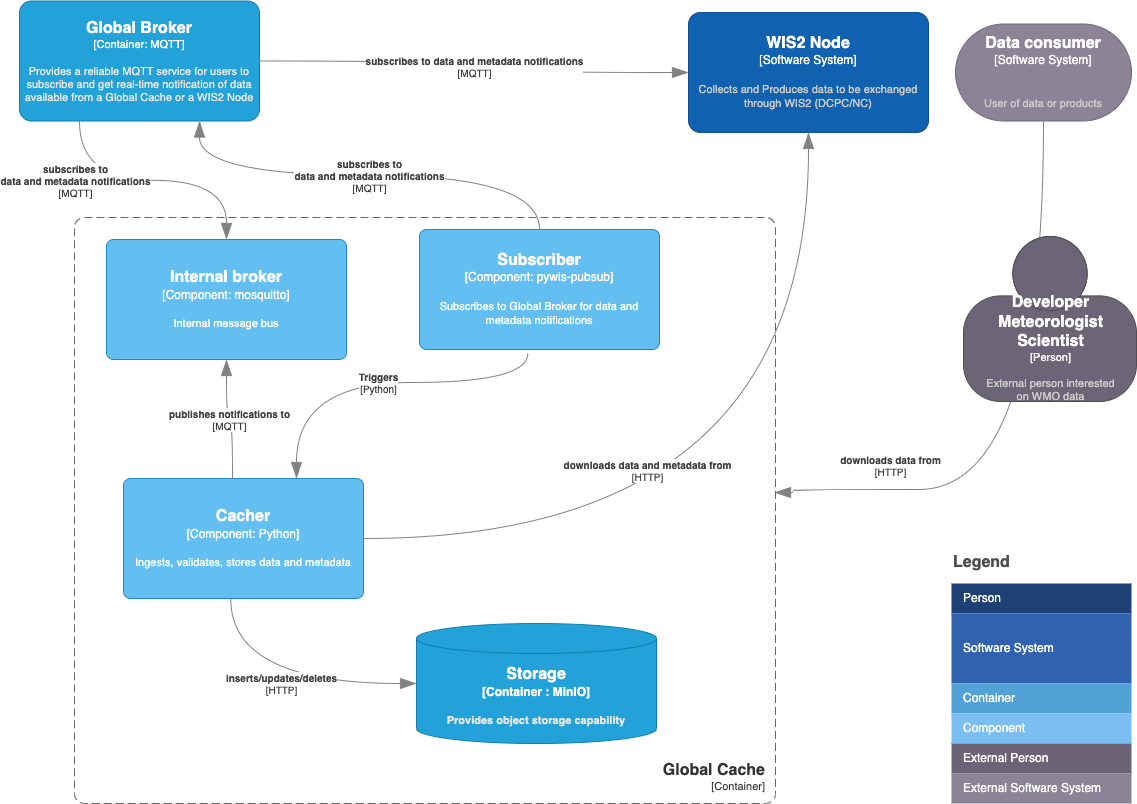

The diagram above was exported from draw.io. Its source (the exported page's mxGraphModel, read from the mxfile embedded in the PNG):
<mxGraphModel dx="1194" dy="626" grid="0" gridSize="10" guides="1" tooltips="1" connect="1" arrows="1" fold="1" page="1" pageScale="1" pageWidth="1169" pageHeight="827" math="0" shadow="0">
  <root>
    <mxCell id="C-a4guP6hnbmqBrlELim-0" />
    <mxCell id="C-a4guP6hnbmqBrlELim-1" parent="C-a4guP6hnbmqBrlELim-0" />
    <object placeholders="1" c4Name="Data consumer" c4Type="Software System" c4Description="&#10;User of data or products" label="&lt;font style=&quot;font-size: 16px&quot;&gt;&lt;b&gt;%c4Name%&lt;/b&gt;&lt;/font&gt;&lt;div&gt;[%c4Type%]&lt;/div&gt;&lt;br&gt;&lt;div&gt;&lt;font style=&quot;font-size: 11px&quot;&gt;&lt;font color=&quot;#cccccc&quot;&gt;%c4Description%&lt;/font&gt;&lt;/div&gt;" id="C-a4guP6hnbmqBrlELim-2">
      <mxCell style="rounded=1;whiteSpace=wrap;html=1;labelBackgroundColor=none;fillColor=#8C8496;fontColor=#ffffff;align=center;arcSize=50;strokeColor=#736782;metaEdit=1;resizable=1;points=[[0.25,0,0],[0.5,0,0],[0.75,0,0],[1,0.25,0],[1,0.5,0],[1,0.75,0],[0.75,1,0],[0.5,1,0],[0.25,1,0],[0,0.75,0],[0,0.5,0],[0,0.25,0]];" parent="C-a4guP6hnbmqBrlELim-1" vertex="1">
        <mxGeometry x="984" y="42.5" width="176" height="97" as="geometry" />
      </mxCell>
    </object>
    <object placeholders="1" c4Type="Relationship" c4Technology="HTTP" c4Description="downloads data from" label="&lt;div style=&quot;text-align: left&quot;&gt;&lt;div style=&quot;text-align: center&quot;&gt;&lt;b&gt;%c4Description%&lt;/b&gt;&lt;/div&gt;&lt;div style=&quot;text-align: center&quot;&gt;[%c4Technology%]&lt;/div&gt;&lt;/div&gt;" id="C-a4guP6hnbmqBrlELim-5">
      <mxCell style="endArrow=blockThin;html=1;fontSize=10;fontColor=#404040;strokeWidth=1;endFill=1;strokeColor=#828282;elbow=vertical;metaEdit=1;endSize=14;startSize=14;jumpStyle=arc;jumpSize=16;rounded=0;edgeStyle=orthogonalEdgeStyle;curved=1;exitX=0.5;exitY=1;exitDx=0;exitDy=0;exitPerimeter=0;" parent="C-a4guP6hnbmqBrlELim-1" source="C-a4guP6hnbmqBrlELim-2" edge="1">
        <mxGeometry x="0.6315" y="-24" width="240" relative="1" as="geometry">
          <mxPoint x="460" y="420" as="sourcePoint" />
          <mxPoint x="803" y="511" as="targetPoint" />
          <Array as="points">
            <mxPoint x="1072" y="508" />
            <mxPoint x="822" y="508" />
            <mxPoint x="822" y="511" />
          </Array>
          <mxPoint as="offset" />
        </mxGeometry>
      </mxCell>
    </object>
    <mxCell id="C-a4guP6hnbmqBrlELim-7" value="Legend" style="align=left;fontSize=16;fontStyle=1;strokeColor=none;fillColor=none;fontColor=#4D4D4D;spacingTop=-8;resizable=0;" parent="C-a4guP6hnbmqBrlELim-1" vertex="1">
      <mxGeometry x="980" y="568" width="180" height="30" as="geometry" />
    </mxCell>
    <mxCell id="C-a4guP6hnbmqBrlELim-8" value="" style="shape=table;html=1;whiteSpace=wrap;startSize=0;container=1;collapsible=0;childLayout=tableLayout;fillColor=none;align=left;spacingLeft=10;strokeColor=none;rounded=1;arcSize=11;fontColor=#FFFFFF;resizable=0;points=[[0.25,0,0],[0.5,0,0],[0.75,0,0],[1,0.25,0],[1,0.5,0],[1,0.75,0],[0.75,1,0],[0.5,1,0],[0.25,1,0],[0,0.75,0],[0,0.5,0],[0,0.25,0]];" parent="C-a4guP6hnbmqBrlELim-1" vertex="1">
      <mxGeometry x="980" y="602" width="180" height="220" as="geometry" />
    </mxCell>
    <mxCell id="C-a4guP6hnbmqBrlELim-9" value="Person" style="shape=partialRectangle;html=1;whiteSpace=wrap;connectable=0;fillColor=#1E4074;top=0;left=0;bottom=0;right=0;overflow=hidden;pointerEvents=1;align=left;spacingLeft=10;strokeColor=none;fontColor=#FFFFFF;" parent="C-a4guP6hnbmqBrlELim-8" vertex="1">
      <mxGeometry width="180" height="30" as="geometry" />
    </mxCell>
    <mxCell id="C-a4guP6hnbmqBrlELim-10" value="Software System" style="shape=partialRectangle;html=1;whiteSpace=wrap;connectable=0;fillColor=#3162AF;top=0;left=0;bottom=0;right=0;overflow=hidden;pointerEvents=1;align=left;spacingLeft=10;fontColor=#FFFFFF;" parent="C-a4guP6hnbmqBrlELim-8" vertex="1">
      <mxGeometry y="30" width="180" height="70" as="geometry" />
    </mxCell>
    <mxCell id="C-a4guP6hnbmqBrlELim-11" value="Container" style="shape=partialRectangle;html=1;whiteSpace=wrap;connectable=0;fillColor=#52A2D8;top=0;left=0;bottom=0;right=0;overflow=hidden;pointerEvents=1;align=left;spacingLeft=10;fontColor=#FFFFFF;" parent="C-a4guP6hnbmqBrlELim-8" vertex="1">
      <mxGeometry y="100" width="180" height="30" as="geometry" />
    </mxCell>
    <mxCell id="C-a4guP6hnbmqBrlELim-12" value="Component" style="shape=partialRectangle;html=1;whiteSpace=wrap;connectable=0;fillColor=#7CBEF1;top=0;left=0;bottom=0;right=0;overflow=hidden;pointerEvents=1;align=left;spacingLeft=10;fontColor=#FFFFFF;" parent="C-a4guP6hnbmqBrlELim-8" vertex="1">
      <mxGeometry y="130" width="180" height="30" as="geometry" />
    </mxCell>
    <mxCell id="C-a4guP6hnbmqBrlELim-13" value="External Person" style="shape=partialRectangle;html=1;whiteSpace=wrap;connectable=0;fillColor=#6B6477;top=0;left=0;bottom=0;right=0;overflow=hidden;pointerEvents=1;align=left;spacingLeft=10;fontColor=#FFFFFF;" parent="C-a4guP6hnbmqBrlELim-8" vertex="1">
      <mxGeometry y="160" width="180" height="30" as="geometry" />
    </mxCell>
    <mxCell id="C-a4guP6hnbmqBrlELim-14" value="External Software System" style="shape=partialRectangle;html=1;whiteSpace=wrap;connectable=0;fillColor=#8B8496;top=0;left=0;bottom=0;right=0;overflow=hidden;pointerEvents=1;align=left;spacingLeft=10;fontColor=#FFFFFF;" parent="C-a4guP6hnbmqBrlELim-8" vertex="1">
      <mxGeometry y="190" width="180" height="30" as="geometry" />
    </mxCell>
    <object placeholders="1" c4Name="Developer &#10;Meteorologist &#10;Scientist" c4Type="Person" c4Description="External person interested &#10;on WMO data" label="&lt;font style=&quot;font-size: 16px&quot;&gt;&lt;b&gt;%c4Name%&lt;/b&gt;&lt;/font&gt;&lt;div&gt;[%c4Type%]&lt;/div&gt;&lt;br&gt;&lt;div&gt;&lt;font style=&quot;font-size: 11px&quot;&gt;&lt;font color=&quot;#cccccc&quot;&gt;%c4Description%&lt;/font&gt;&lt;/div&gt;" id="C-a4guP6hnbmqBrlELim-15">
      <mxCell style="html=1;fontSize=11;dashed=0;whitespace=wrap;fillColor=#6C6477;strokeColor=#4D4D4D;fontColor=#ffffff;shape=mxgraph.c4.person2;align=center;metaEdit=1;points=[[0.5,0,0],[1,0.5,0],[1,0.75,0],[0.75,1,0],[0.5,1,0],[0.25,1,0],[0,0.75,0],[0,0.5,0]];resizable=1;" parent="C-a4guP6hnbmqBrlELim-1" vertex="1">
        <mxGeometry x="992" y="255" width="173" height="165" as="geometry" />
      </mxCell>
    </object>
    <object placeholders="1" c4Type="Relationship" c4Technology="MQTT" c4Description="subscribes to&#10;data and metadata notifications" label="&lt;div style=&quot;text-align: left&quot;&gt;&lt;div style=&quot;text-align: center&quot;&gt;&lt;b&gt;%c4Description%&lt;/b&gt;&lt;/div&gt;&lt;div style=&quot;text-align: center&quot;&gt;[%c4Technology%]&lt;/div&gt;&lt;/div&gt;" id="C-a4guP6hnbmqBrlELim-21">
      <mxCell style="endArrow=blockThin;html=1;fontSize=10;fontColor=#404040;strokeWidth=1;endFill=1;strokeColor=#828282;elbow=vertical;metaEdit=1;endSize=14;startSize=14;jumpStyle=arc;jumpSize=16;rounded=0;edgeStyle=orthogonalEdgeStyle;exitX=0.5;exitY=0;exitDx=0;exitDy=0;exitPerimeter=0;entryX=0.75;entryY=1;entryDx=0;entryDy=0;entryPerimeter=0;curved=1;" parent="C-a4guP6hnbmqBrlELim-1" source="cWISdHsoDPBGy6k4YlUp-3" target="C-a4guP6hnbmqBrlELim-23" edge="1">
        <mxGeometry width="240" relative="1" as="geometry">
          <mxPoint x="368" y="416" as="sourcePoint" />
          <mxPoint x="772" y="228" as="targetPoint" />
        </mxGeometry>
      </mxCell>
    </object>
    <object placeholders="1" c4Name="Global Broker" c4Type="Container" c4Technology="MQTT" c4Description="Provides a reliable MQTT service for users to subscribe and get real-time notification of data available from a Global Cache or a WIS2 Node" label="&lt;font style=&quot;font-size: 16px&quot;&gt;&lt;b&gt;%c4Name%&lt;/b&gt;&lt;/font&gt;&lt;div&gt;[%c4Type%: %c4Technology%]&lt;/div&gt;&lt;br&gt;&lt;div&gt;&lt;font style=&quot;font-size: 11px&quot;&gt;&lt;font color=&quot;#E6E6E6&quot;&gt;%c4Description%&lt;/font&gt;&lt;/div&gt;" id="C-a4guP6hnbmqBrlELim-23">
      <mxCell style="rounded=1;whiteSpace=wrap;html=1;fontSize=11;labelBackgroundColor=none;fillColor=#23A2D9;fontColor=#ffffff;align=center;arcSize=10;strokeColor=#0E7DAD;metaEdit=1;resizable=0;points=[[0.25,0,0],[0.5,0,0],[0.75,0,0],[1,0.25,0],[1,0.5,0],[1,0.75,0],[0.75,1,0],[0.5,1,0],[0.25,1,0],[0,0.75,0],[0,0.5,0],[0,0.25,0]];" parent="C-a4guP6hnbmqBrlELim-1" vertex="1">
        <mxGeometry x="48" y="19.5" width="240" height="120" as="geometry" />
      </mxCell>
    </object>
    <object placeholders="1" c4Name="Global Cache" c4Type="ContainerScopeBoundary" c4Application="Container" label="&lt;font style=&quot;font-size: 16px&quot;&gt;&lt;b&gt;&lt;div style=&quot;&quot;&gt;%c4Name%&lt;/div&gt;&lt;/b&gt;&lt;/font&gt;&lt;div style=&quot;&quot;&gt;[%c4Application%]&lt;/div&gt;" id="C-a4guP6hnbmqBrlELim-24">
      <mxCell style="rounded=1;fontSize=11;whiteSpace=wrap;html=1;dashed=1;arcSize=20;fillColor=none;strokeColor=#666666;fontColor=#333333;labelBackgroundColor=none;align=right;verticalAlign=bottom;labelBorderColor=none;spacingTop=0;spacing=10;dashPattern=8 4;metaEdit=1;rotatable=0;perimeter=rectanglePerimeter;noLabel=0;labelPadding=0;allowArrows=0;connectable=0;expand=0;recursiveResize=0;editable=1;pointerEvents=0;absoluteArcSize=1;points=[[0.25,0,0],[0.5,0,0],[0.75,0,0],[1,0.25,0],[1,0.5,0],[1,0.75,0],[0.75,1,0],[0.5,1,0],[0.25,1,0],[0,0.75,0],[0,0.5,0],[0,0.25,0]];" parent="C-a4guP6hnbmqBrlELim-1" vertex="1">
        <mxGeometry x="103" y="236" width="701" height="586" as="geometry" />
      </mxCell>
    </object>
    <object placeholders="1" c4Type="Storage" c4Container="Container " c4Technology="MinIO" c4Description="Provides object storage capability" label="&lt;font style=&quot;font-size: 16px&quot;&gt;&lt;b&gt;%c4Type%&lt;/font&gt;&lt;div&gt;[%c4Container%:&amp;nbsp;%c4Technology%]&lt;/div&gt;&lt;br&gt;&lt;div&gt;&lt;font style=&quot;font-size: 11px&quot;&gt;&lt;font color=&quot;#E6E6E6&quot;&gt;%c4Description%&lt;/font&gt;&lt;/div&gt;" id="cWISdHsoDPBGy6k4YlUp-1">
      <mxCell style="shape=cylinder3;size=15;whiteSpace=wrap;html=1;boundedLbl=1;rounded=0;labelBackgroundColor=none;fillColor=#23A2D9;fontSize=12;fontColor=#ffffff;align=center;strokeColor=#0E7DAD;metaEdit=1;points=[[0.5,0,0],[1,0.25,0],[1,0.5,0],[1,0.75,0],[0.5,1,0],[0,0.75,0],[0,0.5,0],[0,0.25,0]];resizable=0;" parent="C-a4guP6hnbmqBrlELim-1" vertex="1">
        <mxGeometry x="445" y="642" width="240" height="120" as="geometry" />
      </mxCell>
    </object>
    <object placeholders="1" c4Name="Subscriber" c4Type="Component" c4Technology="pywis-pubsub" c4Description="Subscribes to Global Broker for data and metadata notifications" label="&lt;font style=&quot;font-size: 16px&quot;&gt;&lt;b&gt;%c4Name%&lt;/b&gt;&lt;/font&gt;&lt;div&gt;[%c4Type%: %c4Technology%]&lt;/div&gt;&lt;br&gt;&lt;div&gt;&lt;font style=&quot;font-size: 11px&quot;&gt;%c4Description%&lt;/font&gt;&lt;/div&gt;" id="cWISdHsoDPBGy6k4YlUp-3">
      <mxCell style="rounded=1;whiteSpace=wrap;html=1;labelBackgroundColor=none;fillColor=#63BEF2;fontColor=#ffffff;align=center;arcSize=6;strokeColor=#2086C9;metaEdit=1;resizable=0;points=[[0.25,0,0],[0.5,0,0],[0.75,0,0],[1,0.25,0],[1,0.5,0],[1,0.75,0],[0.75,1,0],[0.5,1,0],[0.25,1,0],[0,0.75,0],[0,0.5,0],[0,0.25,0]];" parent="C-a4guP6hnbmqBrlELim-1" vertex="1">
        <mxGeometry x="448" y="248" width="240" height="120" as="geometry" />
      </mxCell>
    </object>
    <object placeholders="1" c4Name="Cacher" c4Type="Component" c4Technology="Python" c4Description="Ingests, validates, stores data and metadata" label="&lt;font style=&quot;font-size: 16px&quot;&gt;&lt;b&gt;%c4Name%&lt;/b&gt;&lt;/font&gt;&lt;div&gt;[%c4Type%: %c4Technology%]&lt;/div&gt;&lt;br&gt;&lt;div&gt;&lt;font style=&quot;font-size: 11px&quot;&gt;%c4Description%&lt;/font&gt;&lt;/div&gt;" id="yD-GhJnfxpZO8xPKFXi9-0">
      <mxCell style="rounded=1;whiteSpace=wrap;html=1;labelBackgroundColor=none;fillColor=#63BEF2;fontColor=#ffffff;align=center;arcSize=6;strokeColor=#2086C9;metaEdit=1;resizable=0;points=[[0.25,0,0],[0.5,0,0],[0.75,0,0],[1,0.25,0],[1,0.5,0],[1,0.75,0],[0.75,1,0],[0.5,1,0],[0.25,1,0],[0,0.75,0],[0,0.5,0],[0,0.25,0]];" parent="C-a4guP6hnbmqBrlELim-1" vertex="1">
        <mxGeometry x="152" y="497" width="240" height="120" as="geometry" />
      </mxCell>
    </object>
    <object placeholders="1" c4Type="Relationship" c4Technology="Python" c4Description="Triggers" label="&lt;div style=&quot;text-align: left&quot;&gt;&lt;div style=&quot;text-align: center&quot;&gt;&lt;b&gt;%c4Description%&lt;/b&gt;&lt;/div&gt;&lt;div style=&quot;text-align: center&quot;&gt;[%c4Technology%]&lt;/div&gt;&lt;/div&gt;" id="yD-GhJnfxpZO8xPKFXi9-1">
      <mxCell style="endArrow=blockThin;html=1;fontSize=10;fontColor=#404040;strokeWidth=1;endFill=1;strokeColor=#828282;elbow=vertical;metaEdit=1;endSize=14;startSize=14;jumpStyle=arc;jumpSize=16;rounded=0;edgeStyle=orthogonalEdgeStyle;curved=1;exitX=0.451;exitY=1.033;exitDx=0;exitDy=0;exitPerimeter=0;" parent="C-a4guP6hnbmqBrlELim-1" source="cWISdHsoDPBGy6k4YlUp-3" target="yD-GhJnfxpZO8xPKFXi9-0" edge="1">
        <mxGeometry width="240" relative="1" as="geometry">
          <mxPoint x="483" y="415" as="sourcePoint" />
          <mxPoint x="372" y="415" as="targetPoint" />
          <Array as="points">
            <mxPoint x="556" y="401" />
            <mxPoint x="325" y="415" />
          </Array>
        </mxGeometry>
      </mxCell>
    </object>
    <object placeholders="1" c4Type="Relationship" c4Technology="HTTP" c4Description="inserts/updates/deletes" label="&lt;div style=&quot;text-align: left&quot;&gt;&lt;div style=&quot;text-align: center&quot;&gt;&lt;b&gt;%c4Description%&lt;/b&gt;&lt;/div&gt;&lt;div style=&quot;text-align: center&quot;&gt;[%c4Technology%]&lt;/div&gt;&lt;/div&gt;" id="yD-GhJnfxpZO8xPKFXi9-2">
      <mxCell style="endArrow=blockThin;html=1;fontSize=10;fontColor=#404040;strokeWidth=1;endFill=1;strokeColor=#828282;elbow=vertical;metaEdit=1;endSize=14;startSize=14;jumpStyle=arc;jumpSize=16;rounded=0;edgeStyle=orthogonalEdgeStyle;curved=1;exitX=0.447;exitY=1.003;exitDx=0;exitDy=0;exitPerimeter=0;entryX=0;entryY=0.5;entryDx=0;entryDy=0;entryPerimeter=0;" parent="C-a4guP6hnbmqBrlELim-1" source="yD-GhJnfxpZO8xPKFXi9-0" target="cWISdHsoDPBGy6k4YlUp-1" edge="1">
        <mxGeometry width="240" relative="1" as="geometry">
          <mxPoint x="483" y="415" as="sourcePoint" />
          <mxPoint x="723" y="415" as="targetPoint" />
          <Array as="points">
            <mxPoint x="259" y="702" />
          </Array>
        </mxGeometry>
      </mxCell>
    </object>
    <object placeholders="1" c4Name="WIS2 Node" c4Type="Software System" c4Description="Collects and Produces data to be exchanged through WIS2 (DCPC/NC)" label="&lt;font style=&quot;font-size: 16px&quot;&gt;&lt;b&gt;%c4Name%&lt;/b&gt;&lt;/font&gt;&lt;div&gt;[%c4Type%]&lt;/div&gt;&lt;br&gt;&lt;div&gt;&lt;font style=&quot;font-size: 11px&quot;&gt;&lt;font color=&quot;#cccccc&quot;&gt;%c4Description%&lt;/font&gt;&lt;/div&gt;" id="ah7hZuNOLnGGTQNzITQ0-0">
      <mxCell style="rounded=1;whiteSpace=wrap;html=1;labelBackgroundColor=none;fillColor=#1061B0;fontColor=#ffffff;align=center;arcSize=10;strokeColor=#0D5091;metaEdit=1;resizable=0;points=[[0.25,0,0],[0.5,0,0],[0.75,0,0],[1,0.25,0],[1,0.5,0],[1,0.75,0],[0.75,1,0],[0.5,1,0],[0.25,1,0],[0,0.75,0],[0,0.5,0],[0,0.25,0]];" parent="C-a4guP6hnbmqBrlELim-1" vertex="1">
        <mxGeometry x="717" y="31" width="240" height="120" as="geometry" />
      </mxCell>
    </object>
    <object placeholders="1" c4Type="Relationship" c4Technology="HTTP" c4Description="downloads data and metadata from" label="&lt;div style=&quot;text-align: left&quot;&gt;&lt;div style=&quot;text-align: center&quot;&gt;&lt;b&gt;%c4Description%&lt;/b&gt;&lt;/div&gt;&lt;div style=&quot;text-align: center&quot;&gt;[%c4Technology%]&lt;/div&gt;&lt;/div&gt;" id="i7ZjJUXWc55XHRBAk32E-3">
      <mxCell style="endArrow=blockThin;html=1;fontSize=10;fontColor=#404040;strokeWidth=1;endFill=1;strokeColor=#828282;elbow=vertical;metaEdit=1;endSize=14;startSize=14;jumpStyle=arc;jumpSize=16;rounded=0;edgeStyle=orthogonalEdgeStyle;exitX=1;exitY=0.5;exitDx=0;exitDy=0;exitPerimeter=0;entryX=0.5;entryY=1;entryDx=0;entryDy=0;entryPerimeter=0;curved=1;" parent="C-a4guP6hnbmqBrlELim-1" source="yD-GhJnfxpZO8xPKFXi9-0" target="ah7hZuNOLnGGTQNzITQ0-0" edge="1">
        <mxGeometry x="-0.3324" y="68" width="240" relative="1" as="geometry">
          <mxPoint x="608" y="438" as="sourcePoint" />
          <mxPoint x="848" y="438" as="targetPoint" />
          <mxPoint as="offset" />
        </mxGeometry>
      </mxCell>
    </object>
    <object placeholders="1" c4Type="Relationship" c4Technology="MQTT" c4Description="subscribes to data and metadata notifications" label="&lt;div style=&quot;text-align: left&quot;&gt;&lt;div style=&quot;text-align: center&quot;&gt;&lt;b&gt;%c4Description%&lt;/b&gt;&lt;/div&gt;&lt;div style=&quot;text-align: center&quot;&gt;[%c4Technology%]&lt;/div&gt;&lt;/div&gt;" id="SepBtoYMEXcr05CvJopz-1">
      <mxCell style="endArrow=blockThin;html=1;fontSize=10;fontColor=#404040;strokeWidth=1;endFill=1;strokeColor=#828282;elbow=vertical;metaEdit=1;endSize=14;startSize=14;jumpStyle=arc;jumpSize=16;rounded=0;edgeStyle=orthogonalEdgeStyle;exitX=1;exitY=0.5;exitDx=0;exitDy=0;exitPerimeter=0;entryX=0;entryY=0.5;entryDx=0;entryDy=0;entryPerimeter=0;curved=1;" parent="C-a4guP6hnbmqBrlELim-1" source="C-a4guP6hnbmqBrlELim-23" target="ah7hZuNOLnGGTQNzITQ0-0" edge="1">
        <mxGeometry width="240" relative="1" as="geometry">
          <mxPoint x="463" y="438" as="sourcePoint" />
          <mxPoint x="703" y="438" as="targetPoint" />
        </mxGeometry>
      </mxCell>
    </object>
    <object placeholders="1" c4Name="Internal broker" c4Type="Component" c4Technology="mosquitto" c4Description="Internal message bus" label="&lt;font style=&quot;font-size: 16px&quot;&gt;&lt;b&gt;%c4Name%&lt;/b&gt;&lt;/font&gt;&lt;div&gt;[%c4Type%: %c4Technology%]&lt;/div&gt;&lt;br&gt;&lt;div&gt;&lt;font style=&quot;font-size: 11px&quot;&gt;%c4Description%&lt;/font&gt;&lt;/div&gt;" id="X66JM-yYfy3BxGaC9Xvo-1">
      <mxCell style="rounded=1;whiteSpace=wrap;html=1;labelBackgroundColor=none;fillColor=#63BEF2;fontColor=#ffffff;align=center;arcSize=6;strokeColor=#2086C9;metaEdit=1;resizable=0;points=[[0.25,0,0],[0.5,0,0],[0.75,0,0],[1,0.25,0],[1,0.5,0],[1,0.75,0],[0.75,1,0],[0.5,1,0],[0.25,1,0],[0,0.75,0],[0,0.5,0],[0,0.25,0]];" parent="C-a4guP6hnbmqBrlELim-1" vertex="1">
        <mxGeometry x="135" y="258" width="240" height="120" as="geometry" />
      </mxCell>
    </object>
    <object placeholders="1" c4Type="Relationship" c4Technology="MQTT" c4Description="publishes notifications to" label="&lt;div style=&quot;text-align: left&quot;&gt;&lt;div style=&quot;text-align: center&quot;&gt;&lt;b&gt;%c4Description%&lt;/b&gt;&lt;/div&gt;&lt;div style=&quot;text-align: center&quot;&gt;[%c4Technology%]&lt;/div&gt;&lt;/div&gt;" id="X66JM-yYfy3BxGaC9Xvo-2">
      <mxCell style="endArrow=blockThin;html=1;fontSize=10;fontColor=#404040;strokeWidth=1;endFill=1;strokeColor=#828282;elbow=vertical;metaEdit=1;endSize=14;startSize=14;jumpStyle=arc;jumpSize=16;rounded=0;edgeStyle=orthogonalEdgeStyle;entryX=0.5;entryY=1;entryDx=0;entryDy=0;entryPerimeter=0;exitX=0.454;exitY=0;exitDx=0;exitDy=0;exitPerimeter=0;curved=1;" parent="C-a4guP6hnbmqBrlELim-1" source="yD-GhJnfxpZO8xPKFXi9-0" target="X66JM-yYfy3BxGaC9Xvo-1" edge="1">
        <mxGeometry width="240" relative="1" as="geometry">
          <mxPoint x="463" y="438" as="sourcePoint" />
          <mxPoint x="703" y="438" as="targetPoint" />
        </mxGeometry>
      </mxCell>
    </object>
    <object placeholders="1" c4Type="Relationship" c4Technology="MQTT" c4Description="subscribes to&#10;data and metadata notifications" label="&lt;div style=&quot;text-align: left&quot;&gt;&lt;div style=&quot;text-align: center&quot;&gt;&lt;b&gt;%c4Description%&lt;/b&gt;&lt;/div&gt;&lt;div style=&quot;text-align: center&quot;&gt;[%c4Technology%]&lt;/div&gt;&lt;/div&gt;" id="X66JM-yYfy3BxGaC9Xvo-3">
      <mxCell style="endArrow=blockThin;html=1;fontSize=10;fontColor=#404040;strokeWidth=1;endFill=1;strokeColor=#828282;elbow=vertical;metaEdit=1;endSize=14;startSize=14;jumpStyle=arc;jumpSize=16;rounded=0;edgeStyle=orthogonalEdgeStyle;exitX=0.25;exitY=1;exitDx=0;exitDy=0;exitPerimeter=0;entryX=0.5;entryY=0;entryDx=0;entryDy=0;entryPerimeter=0;curved=1;" parent="C-a4guP6hnbmqBrlELim-1" source="C-a4guP6hnbmqBrlELim-23" target="X66JM-yYfy3BxGaC9Xvo-1" edge="1">
        <mxGeometry x="-0.5533" y="-4" width="240" relative="1" as="geometry">
          <mxPoint x="463" y="438" as="sourcePoint" />
          <mxPoint x="703" y="438" as="targetPoint" />
          <mxPoint x="-4" y="-4" as="offset" />
        </mxGeometry>
      </mxCell>
    </object>
  </root>
</mxGraphModel>